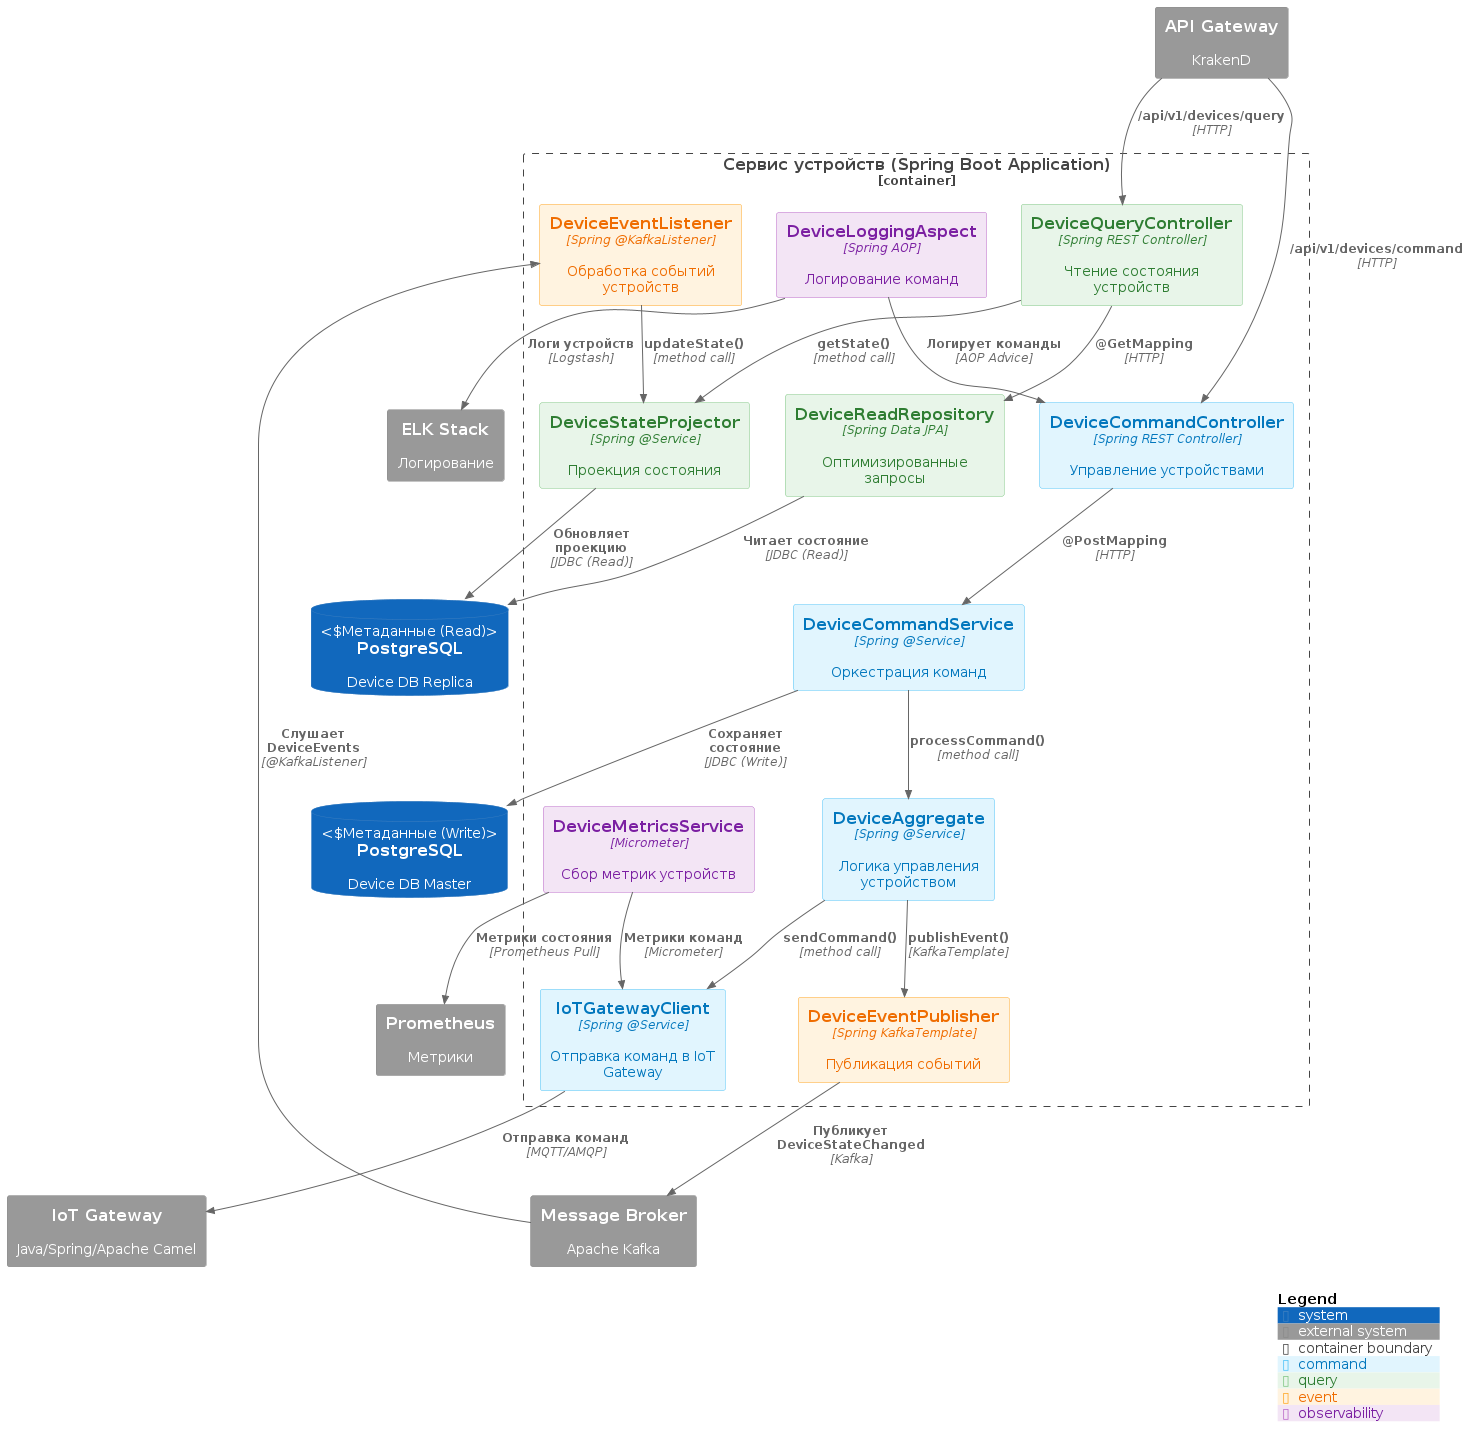

The diagram above was rendered by PlantUML. Its source (embedded in the PNG):
@startuml
!include https://raw.githubusercontent.com/plantuml-stdlib/C4-PlantUML/master/C4_Component.puml

AddElementTag("command", $bgColor="#E1F5FE", $fontColor="#0277BD", $borderColor="#4FC3F7")
AddElementTag("query", $bgColor="#E8F5E9", $fontColor="#2E7D32", $borderColor="#81C784")
AddElementTag("event", $bgColor="#FFF3E0", $fontColor="#EF6C00", $borderColor="#FFA726")
AddElementTag("observability", $bgColor="#F3E5F5", $fontColor="#7B1FA2", $borderColor="#BA68C8")

Container_Boundary(device_service, "Сервис устройств (Spring Boot Application)") {

    ' --- Command Side ---
    Component(device_command_controller, "DeviceCommandController", "Spring REST Controller", "Управление устройствами", $tags="command")
    Component(device_aggregate, "DeviceAggregate", "Spring @Service", "Логика управления устройством", $tags="command")
    Component(device_command_service, "DeviceCommandService", "Spring @Service", "Оркестрация команд", $tags="command")

    ' --- Query Side ---
    Component(device_query_controller, "DeviceQueryController", "Spring REST Controller", "Чтение состояния устройств", $tags="query")
    Component(device_read_repository, "DeviceReadRepository", "Spring Data JPA", "Оптимизированные запросы", $tags="query")
    Component(state_projector, "DeviceStateProjector", "Spring @Service", "Проекция состояния", $tags="query")

    ' --- Event Processing ---
    Component(device_event_handler, "DeviceEventListener", "Spring @KafkaListener", "Обработка событий устройств", $tags="event")
    Component(device_event_publisher, "DeviceEventPublisher", "Spring KafkaTemplate", "Публикация событий", $tags="event")

    ' --- IoT Integration ---
    Component(iot_gateway_client, "IoTGatewayClient", "Spring @Service", "Отправка команд в IoT Gateway", $tags="command")

    ' --- Observability ---
    Component(device_logging_aspect, "DeviceLoggingAspect", "Spring AOP", "Логирование команд", $tags="observability")
    Component(device_metrics_service, "DeviceMetricsService", "Micrometer", "Сбор метрик устройств", $tags="observability")

    ' --- Internal Connections ---
    Rel(device_command_controller, device_command_service, "@PostMapping", "HTTP")
    Rel(device_command_service, device_aggregate, "processCommand()", "method call")
    Rel(device_aggregate, device_event_publisher, "publishEvent()", "KafkaTemplate")
    Rel(device_aggregate, iot_gateway_client, "sendCommand()", "method call")
    Rel(device_query_controller, device_read_repository, "@GetMapping", "HTTP")
    Rel(device_query_controller, state_projector, "getState()", "method call")
    Rel(device_event_handler, state_projector, "updateState()", "method call")
    Rel(device_logging_aspect, device_command_controller, "Логирует команды", "AOP Advice")
    Rel(device_metrics_service, iot_gateway_client, "Метрики команд", "Micrometer")
}

' --------- External Systems ---------
System_Ext(api_gw, "API Gateway", "KrakenD")
SystemDb(device_db_master, "PostgreSQL", "Device DB Master", "Метаданные (Write)")
SystemDb(device_db_replica, "PostgreSQL", "Device DB Replica", "Метаданные (Read)")
System_Ext(kafka, "Message Broker", "Apache Kafka")
System_Ext(iot_gw, "IoT Gateway", "Java/Spring/Apache Camel")
System_Ext(elk, "ELK Stack", "Логирование")
System_Ext(prometheus, "Prometheus", "Метрики")

' --- Database Connections ---
Rel(device_command_service, device_db_master, "Сохраняет состояние", "JDBC (Write)")
Rel(device_read_repository, device_db_replica, "Читает состояние", "JDBC (Read)")
Rel(state_projector, device_db_replica, "Обновляет проекцию", "JDBC (Read)")

' --- Event Bus ---
Rel(device_event_publisher, kafka, "Публикует DeviceStateChanged", "Kafka")
Rel(kafka, device_event_handler, "Слушает DeviceEvents", "@KafkaListener")

' --- IoT Integration ---
Rel(iot_gateway_client, iot_gw, "Отправка команд", "MQTT/AMQP")

' --- Observability ---
Rel(device_logging_aspect, elk, "Логи устройств", "Logstash")
Rel(device_metrics_service, prometheus, "Метрики состояния", "Prometheus Pull")

' --- API Connections ---
Rel(api_gw, device_command_controller, "/api/v1/devices/command", "HTTP")
Rel(api_gw, device_query_controller, "/api/v1/devices/query", "HTTP")

SHOW_LEGEND()
@enduml